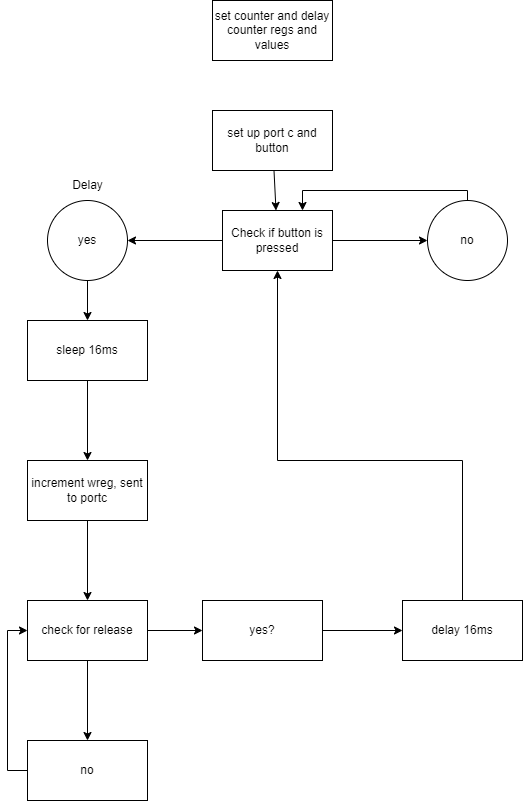

The diagram above was exported from draw.io. Its source (the exported page's mxGraphModel, read from the mxfile embedded in the PNG):
<mxGraphModel dx="749" dy="1110" grid="1" gridSize="10" guides="1" tooltips="1" connect="1" arrows="1" fold="1" page="1" pageScale="1" pageWidth="850" pageHeight="1100" math="0" shadow="0">
  <root>
    <mxCell id="0" />
    <mxCell id="1" parent="0" />
    <mxCell id="205wKADfNQi5LzEb46L--16" value="" style="edgeStyle=none;rounded=0;orthogonalLoop=1;jettySize=auto;html=1;" edge="1" parent="1" source="205wKADfNQi5LzEb46L--1" target="205wKADfNQi5LzEb46L--2">
      <mxGeometry relative="1" as="geometry" />
    </mxCell>
    <mxCell id="205wKADfNQi5LzEb46L--1" value="set up port c and button" style="whiteSpace=wrap;html=1;" vertex="1" parent="1">
      <mxGeometry x="270" y="180" width="120" height="60" as="geometry" />
    </mxCell>
    <mxCell id="205wKADfNQi5LzEb46L--7" value="" style="edgeStyle=orthogonalEdgeStyle;rounded=0;orthogonalLoop=1;jettySize=auto;html=1;" edge="1" parent="1" source="205wKADfNQi5LzEb46L--2" target="205wKADfNQi5LzEb46L--6">
      <mxGeometry relative="1" as="geometry" />
    </mxCell>
    <mxCell id="205wKADfNQi5LzEb46L--10" value="" style="edgeStyle=orthogonalEdgeStyle;rounded=0;orthogonalLoop=1;jettySize=auto;html=1;" edge="1" parent="1" source="205wKADfNQi5LzEb46L--2" target="205wKADfNQi5LzEb46L--9">
      <mxGeometry relative="1" as="geometry" />
    </mxCell>
    <mxCell id="205wKADfNQi5LzEb46L--2" value="Check if button is pressed" style="whiteSpace=wrap;html=1;" vertex="1" parent="1">
      <mxGeometry x="280" y="280" width="110" height="60" as="geometry" />
    </mxCell>
    <mxCell id="205wKADfNQi5LzEb46L--3" value="set counter and delay counter regs and values" style="whiteSpace=wrap;html=1;" vertex="1" parent="1">
      <mxGeometry x="270" y="70" width="120" height="60" as="geometry" />
    </mxCell>
    <mxCell id="205wKADfNQi5LzEb46L--12" value="" style="edgeStyle=orthogonalEdgeStyle;rounded=0;orthogonalLoop=1;jettySize=auto;html=1;" edge="1" parent="1" source="205wKADfNQi5LzEb46L--6" target="205wKADfNQi5LzEb46L--11">
      <mxGeometry relative="1" as="geometry" />
    </mxCell>
    <mxCell id="205wKADfNQi5LzEb46L--6" value="yes" style="ellipse;whiteSpace=wrap;html=1;" vertex="1" parent="1">
      <mxGeometry x="105" y="270" width="80" height="80" as="geometry" />
    </mxCell>
    <mxCell id="205wKADfNQi5LzEb46L--14" style="edgeStyle=orthogonalEdgeStyle;rounded=0;orthogonalLoop=1;jettySize=auto;html=1;" edge="1" parent="1" source="205wKADfNQi5LzEb46L--9" target="205wKADfNQi5LzEb46L--2">
      <mxGeometry relative="1" as="geometry">
        <mxPoint x="525" y="240" as="targetPoint" />
        <Array as="points">
          <mxPoint x="525" y="260" />
          <mxPoint x="360" y="260" />
        </Array>
      </mxGeometry>
    </mxCell>
    <mxCell id="205wKADfNQi5LzEb46L--9" value="no" style="ellipse;whiteSpace=wrap;html=1;direction=south;strokeColor=#000000;" vertex="1" parent="1">
      <mxGeometry x="485" y="270" width="80" height="80" as="geometry" />
    </mxCell>
    <mxCell id="205wKADfNQi5LzEb46L--19" value="" style="edgeStyle=none;rounded=0;orthogonalLoop=1;jettySize=auto;html=1;" edge="1" parent="1" source="205wKADfNQi5LzEb46L--11" target="205wKADfNQi5LzEb46L--18">
      <mxGeometry relative="1" as="geometry" />
    </mxCell>
    <mxCell id="205wKADfNQi5LzEb46L--11" value="sleep 16ms" style="whiteSpace=wrap;html=1;" vertex="1" parent="1">
      <mxGeometry x="85" y="390" width="120" height="60" as="geometry" />
    </mxCell>
    <mxCell id="205wKADfNQi5LzEb46L--13" value="Delay" style="text;html=1;align=center;verticalAlign=middle;resizable=0;points=[];autosize=1;strokeColor=none;fillColor=none;" vertex="1" parent="1">
      <mxGeometry x="120" y="240" width="50" height="30" as="geometry" />
    </mxCell>
    <mxCell id="205wKADfNQi5LzEb46L--21" value="" style="edgeStyle=none;rounded=0;orthogonalLoop=1;jettySize=auto;html=1;" edge="1" parent="1" source="205wKADfNQi5LzEb46L--18" target="205wKADfNQi5LzEb46L--20">
      <mxGeometry relative="1" as="geometry" />
    </mxCell>
    <mxCell id="205wKADfNQi5LzEb46L--18" value="increment wreg, sent to portc" style="whiteSpace=wrap;html=1;" vertex="1" parent="1">
      <mxGeometry x="85" y="530" width="120" height="60" as="geometry" />
    </mxCell>
    <mxCell id="205wKADfNQi5LzEb46L--26" value="" style="edgeStyle=orthogonalEdgeStyle;rounded=0;orthogonalLoop=1;jettySize=auto;html=1;" edge="1" parent="1" source="205wKADfNQi5LzEb46L--20" target="205wKADfNQi5LzEb46L--22">
      <mxGeometry relative="1" as="geometry" />
    </mxCell>
    <mxCell id="205wKADfNQi5LzEb46L--28" value="" style="edgeStyle=orthogonalEdgeStyle;rounded=0;orthogonalLoop=1;jettySize=auto;html=1;" edge="1" parent="1" source="205wKADfNQi5LzEb46L--20" target="205wKADfNQi5LzEb46L--27">
      <mxGeometry relative="1" as="geometry" />
    </mxCell>
    <mxCell id="205wKADfNQi5LzEb46L--20" value="check for release" style="whiteSpace=wrap;html=1;" vertex="1" parent="1">
      <mxGeometry x="85" y="670" width="120" height="60" as="geometry" />
    </mxCell>
    <mxCell id="205wKADfNQi5LzEb46L--24" value="" style="edgeStyle=none;rounded=0;orthogonalLoop=1;jettySize=auto;html=1;" edge="1" parent="1" source="205wKADfNQi5LzEb46L--22" target="205wKADfNQi5LzEb46L--23">
      <mxGeometry relative="1" as="geometry" />
    </mxCell>
    <mxCell id="205wKADfNQi5LzEb46L--22" value="yes?" style="whiteSpace=wrap;html=1;strokeColor=#000000;" vertex="1" parent="1">
      <mxGeometry x="260" y="670" width="120" height="60" as="geometry" />
    </mxCell>
    <mxCell id="205wKADfNQi5LzEb46L--25" style="edgeStyle=orthogonalEdgeStyle;rounded=0;orthogonalLoop=1;jettySize=auto;html=1;entryX=0.5;entryY=1;entryDx=0;entryDy=0;" edge="1" parent="1" source="205wKADfNQi5LzEb46L--23" target="205wKADfNQi5LzEb46L--2">
      <mxGeometry relative="1" as="geometry">
        <Array as="points">
          <mxPoint x="520" y="530" />
          <mxPoint x="335" y="530" />
        </Array>
      </mxGeometry>
    </mxCell>
    <mxCell id="205wKADfNQi5LzEb46L--23" value="delay 16ms" style="whiteSpace=wrap;html=1;strokeColor=#000000;" vertex="1" parent="1">
      <mxGeometry x="460" y="670" width="120" height="60" as="geometry" />
    </mxCell>
    <mxCell id="205wKADfNQi5LzEb46L--29" style="edgeStyle=orthogonalEdgeStyle;rounded=0;orthogonalLoop=1;jettySize=auto;html=1;entryX=0;entryY=0.5;entryDx=0;entryDy=0;" edge="1" parent="1" source="205wKADfNQi5LzEb46L--27" target="205wKADfNQi5LzEb46L--20">
      <mxGeometry relative="1" as="geometry">
        <Array as="points">
          <mxPoint x="65" y="840" />
          <mxPoint x="65" y="700" />
        </Array>
      </mxGeometry>
    </mxCell>
    <mxCell id="205wKADfNQi5LzEb46L--27" value="no" style="whiteSpace=wrap;html=1;" vertex="1" parent="1">
      <mxGeometry x="85" y="810" width="120" height="60" as="geometry" />
    </mxCell>
  </root>
</mxGraphModel>